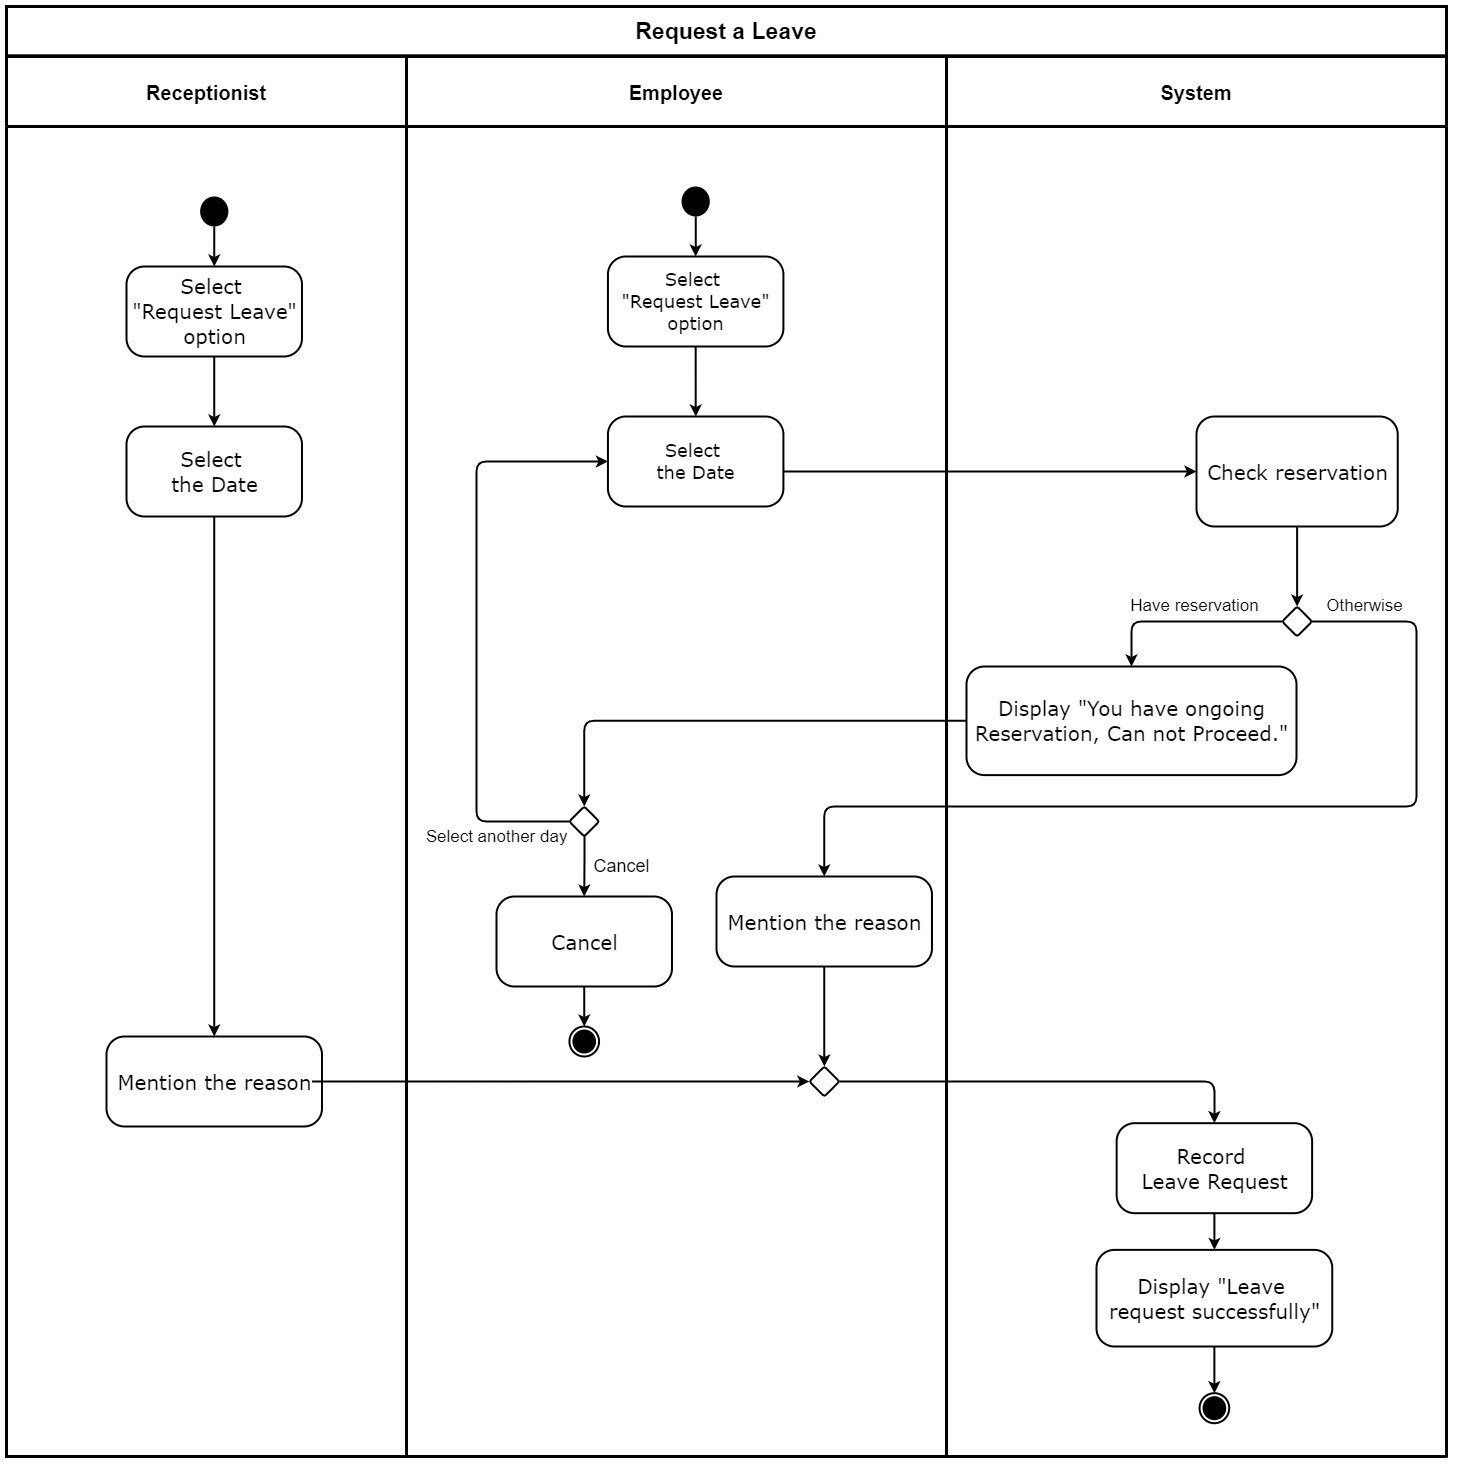

The diagram above was exported from draw.io. Its source (the exported page's mxGraphModel, read from the mxfile embedded in the PNG):
<mxGraphModel dx="540" dy="477" grid="1" gridSize="10" guides="1" tooltips="1" connect="1" arrows="1" fold="1" page="1" pageScale="1" pageWidth="827" pageHeight="1169" math="0" shadow="0">
  <root>
    <mxCell id="0" />
    <mxCell id="1" parent="0" />
    <mxCell id="ZYCVD1jBMDrmrOCTGa3B-1" value="&lt;font style=&quot;font-size: 17px&quot;&gt;Have reservation&lt;/font&gt;" style="text;html=1;align=center;verticalAlign=middle;resizable=0;points=[];autosize=1;strokeColor=none;strokeWidth=2;" parent="1" vertex="1">
      <mxGeometry x="1317.92" y="1619.31" width="140" height="20" as="geometry" />
    </mxCell>
    <mxCell id="ZYCVD1jBMDrmrOCTGa3B-2" value="&lt;font style=&quot;font-size: 17px&quot;&gt;Otherwise&lt;/font&gt;" style="text;html=1;align=center;verticalAlign=middle;resizable=0;points=[];autosize=1;strokeColor=none;strokeWidth=2;" parent="1" vertex="1">
      <mxGeometry x="1512.92" y="1619.31" width="90" height="20" as="geometry" />
    </mxCell>
    <mxCell id="ZYCVD1jBMDrmrOCTGa3B-3" value="System" style="swimlane;strokeWidth=3;rounded=0;startSize=70;fontSize=20;" parent="1" vertex="1">
      <mxGeometry x="1140" y="1080" width="500" height="1400" as="geometry" />
    </mxCell>
    <mxCell id="ZYCVD1jBMDrmrOCTGa3B-4" value="&lt;div align=&quot;center&quot; style=&quot;font-size: 20px&quot;&gt;&lt;font face=&quot;Verdana&quot; style=&quot;font-size: 20px&quot;&gt;Display &quot;You have ongoing&lt;/font&gt;&lt;/div&gt;&lt;div align=&quot;center&quot; style=&quot;font-size: 20px&quot;&gt;&lt;font face=&quot;Verdana&quot; style=&quot;font-size: 20px&quot;&gt;Reservation, Can not Proceed.&quot;&lt;/font&gt;&lt;/div&gt;" style="html=1;align=center;verticalAlign=middle;rounded=1;absoluteArcSize=1;arcSize=36;dashed=0;strokeWidth=2;" parent="ZYCVD1jBMDrmrOCTGa3B-3" vertex="1">
      <mxGeometry x="20" y="610" width="330" height="108.62" as="geometry" />
    </mxCell>
    <mxCell id="ZYCVD1jBMDrmrOCTGa3B-5" style="edgeStyle=orthogonalEdgeStyle;rounded=0;orthogonalLoop=1;jettySize=auto;html=1;exitX=0.5;exitY=1;exitDx=0;exitDy=0;strokeWidth=2;" parent="ZYCVD1jBMDrmrOCTGa3B-3" source="ZYCVD1jBMDrmrOCTGa3B-6" target="ZYCVD1jBMDrmrOCTGa3B-11" edge="1">
      <mxGeometry relative="1" as="geometry">
        <mxPoint x="350.6199999999999" y="550" as="targetPoint" />
      </mxGeometry>
    </mxCell>
    <mxCell id="ZYCVD1jBMDrmrOCTGa3B-6" value="&lt;div align=&quot;center&quot;&gt;&lt;font face=&quot;Verdana&quot; style=&quot;font-size: 20px&quot;&gt;Check reservation&lt;/font&gt;&lt;/div&gt;" style="html=1;align=center;verticalAlign=middle;rounded=1;absoluteArcSize=1;arcSize=36;dashed=0;strokeWidth=2;" parent="ZYCVD1jBMDrmrOCTGa3B-3" vertex="1">
      <mxGeometry x="250" y="360" width="201.24" height="110" as="geometry" />
    </mxCell>
    <mxCell id="ZYCVD1jBMDrmrOCTGa3B-7" style="edgeStyle=orthogonalEdgeStyle;rounded=1;orthogonalLoop=1;jettySize=auto;html=1;entryX=0.5;entryY=0;entryDx=0;entryDy=0;strokeWidth=2;" parent="ZYCVD1jBMDrmrOCTGa3B-3" source="ZYCVD1jBMDrmrOCTGa3B-11" target="ZYCVD1jBMDrmrOCTGa3B-4" edge="1">
      <mxGeometry relative="1" as="geometry">
        <mxPoint x="335.6199999999999" y="565" as="sourcePoint" />
        <Array as="points">
          <mxPoint x="185" y="565" />
        </Array>
      </mxGeometry>
    </mxCell>
    <mxCell id="ZYCVD1jBMDrmrOCTGa3B-8" style="edgeStyle=orthogonalEdgeStyle;rounded=1;orthogonalLoop=1;jettySize=auto;html=1;entryX=0.5;entryY=0;entryDx=0;entryDy=0;strokeWidth=2;" parent="ZYCVD1jBMDrmrOCTGa3B-3" source="ZYCVD1jBMDrmrOCTGa3B-9" target="ZYCVD1jBMDrmrOCTGa3B-10" edge="1">
      <mxGeometry relative="1" as="geometry" />
    </mxCell>
    <mxCell id="ZYCVD1jBMDrmrOCTGa3B-9" value="&lt;div style=&quot;font-size: 20px&quot; align=&quot;center&quot;&gt;&lt;font face=&quot;Verdana&quot; style=&quot;font-size: 20px&quot;&gt;Display &quot;Leave&amp;nbsp;&lt;/font&gt;&lt;/div&gt;&lt;div style=&quot;font-size: 20px&quot; align=&quot;center&quot;&gt;&lt;font face=&quot;Verdana&quot; style=&quot;font-size: 20px&quot;&gt;request successfully&quot;&lt;/font&gt;&lt;/div&gt;" style="html=1;align=center;verticalAlign=middle;rounded=1;absoluteArcSize=1;arcSize=36;dashed=0;strokeWidth=2;" parent="ZYCVD1jBMDrmrOCTGa3B-3" vertex="1">
      <mxGeometry x="150" y="1193.38" width="235.76" height="96.62" as="geometry" />
    </mxCell>
    <mxCell id="ZYCVD1jBMDrmrOCTGa3B-10" value="" style="ellipse;html=1;shape=endState;fillColor=#000000;strokeColor=#000000;rounded=1;verticalAlign=middle;strokeWidth=2;" parent="ZYCVD1jBMDrmrOCTGa3B-3" vertex="1">
      <mxGeometry x="253.06601740696317" y="1336.69" width="29.618847539015608" height="30" as="geometry" />
    </mxCell>
    <mxCell id="ZYCVD1jBMDrmrOCTGa3B-11" value="" style="rhombus;rounded=1;strokeWidth=2;arcSize=5;" parent="ZYCVD1jBMDrmrOCTGa3B-3" vertex="1">
      <mxGeometry x="335.6199999999999" y="550" width="30" height="30" as="geometry" />
    </mxCell>
    <mxCell id="ZYCVD1jBMDrmrOCTGa3B-12" style="edgeStyle=orthogonalEdgeStyle;rounded=1;orthogonalLoop=1;jettySize=auto;html=1;strokeWidth=2;" parent="ZYCVD1jBMDrmrOCTGa3B-3" source="ZYCVD1jBMDrmrOCTGa3B-13" target="ZYCVD1jBMDrmrOCTGa3B-9" edge="1">
      <mxGeometry relative="1" as="geometry" />
    </mxCell>
    <mxCell id="ZYCVD1jBMDrmrOCTGa3B-13" value="&lt;div style=&quot;font-size: 20px&quot; align=&quot;center&quot;&gt;&lt;font face=&quot;Verdana&quot; style=&quot;font-size: 20px&quot;&gt;Record &lt;br&gt;&lt;/font&gt;&lt;/div&gt;&lt;div style=&quot;font-size: 20px&quot; align=&quot;center&quot;&gt;&lt;font face=&quot;Verdana&quot; style=&quot;font-size: 20px&quot;&gt;&lt;font style=&quot;font-size: 20px&quot;&gt;Leave Request&lt;/font&gt;&lt;br&gt;&lt;/font&gt;&lt;/div&gt;" style="html=1;align=center;verticalAlign=middle;rounded=1;absoluteArcSize=1;arcSize=36;dashed=0;strokeWidth=2;" parent="ZYCVD1jBMDrmrOCTGa3B-3" vertex="1">
      <mxGeometry x="170.1400000000001" y="1066.69" width="195.48" height="90" as="geometry" />
    </mxCell>
    <mxCell id="ZYCVD1jBMDrmrOCTGa3B-14" value="Employee" style="swimlane;strokeWidth=3;rounded=0;startSize=70;fontSize=20;" parent="1" vertex="1">
      <mxGeometry x="600" y="1080" width="540" height="1400" as="geometry" />
    </mxCell>
    <mxCell id="ZYCVD1jBMDrmrOCTGa3B-15" style="edgeStyle=orthogonalEdgeStyle;rounded=0;orthogonalLoop=1;jettySize=auto;html=1;entryX=0.5;entryY=0;entryDx=0;entryDy=0;strokeWidth=2;" parent="ZYCVD1jBMDrmrOCTGa3B-14" source="ZYCVD1jBMDrmrOCTGa3B-16" target="ZYCVD1jBMDrmrOCTGa3B-18" edge="1">
      <mxGeometry relative="1" as="geometry" />
    </mxCell>
    <mxCell id="ZYCVD1jBMDrmrOCTGa3B-16" value="" style="ellipse;fillColor=#000000;strokeColor=none;strokeWidth=3;" parent="ZYCVD1jBMDrmrOCTGa3B-14" vertex="1">
      <mxGeometry x="275.06000000000006" y="130" width="28.21" height="30" as="geometry" />
    </mxCell>
    <mxCell id="ZYCVD1jBMDrmrOCTGa3B-17" value="&lt;div style=&quot;font-size: 18px&quot; align=&quot;center&quot;&gt;&lt;font style=&quot;font-size: 18px&quot; face=&quot;Verdana&quot;&gt;Select&amp;nbsp;&lt;/font&gt;&lt;/div&gt;&lt;div style=&quot;font-size: 18px&quot; align=&quot;center&quot;&gt;&lt;span style=&quot;font-family: &amp;#34;verdana&amp;#34;&quot;&gt;&lt;font style=&quot;font-size: 18px&quot;&gt;the Date&lt;/font&gt;&lt;/span&gt;&lt;/div&gt;" style="html=1;align=center;verticalAlign=middle;rounded=1;absoluteArcSize=1;arcSize=36;dashed=0;strokeWidth=2;" parent="ZYCVD1jBMDrmrOCTGa3B-14" vertex="1">
      <mxGeometry x="201.42999999999998" y="360" width="175.48" height="90" as="geometry" />
    </mxCell>
    <mxCell id="ZYCVD1jBMDrmrOCTGa3B-18" value="&lt;div style=&quot;font-size: 18px&quot; align=&quot;center&quot;&gt;&lt;font style=&quot;font-size: 18px&quot; face=&quot;Verdana&quot;&gt;Select&amp;nbsp;&lt;/font&gt;&lt;/div&gt;&lt;div style=&quot;font-size: 18px&quot; align=&quot;center&quot;&gt;&lt;font style=&quot;font-size: 18px&quot;&gt;&lt;font style=&quot;font-size: 18px&quot; face=&quot;Verdana&quot;&gt;&quot;Request Leave&lt;/font&gt;&lt;span style=&quot;font-family: &amp;#34;verdana&amp;#34;&quot;&gt;&quot;&lt;/span&gt;&lt;/font&gt;&lt;/div&gt;&lt;div style=&quot;font-size: 18px&quot; align=&quot;center&quot;&gt;&lt;font style=&quot;font-size: 18px&quot; face=&quot;Verdana&quot;&gt;option&lt;/font&gt;&lt;/div&gt;" style="html=1;align=center;verticalAlign=middle;rounded=1;absoluteArcSize=1;arcSize=36;dashed=0;strokeWidth=2;" parent="ZYCVD1jBMDrmrOCTGa3B-14" vertex="1">
      <mxGeometry x="201.43000000000004" y="200" width="175.48" height="90" as="geometry" />
    </mxCell>
    <mxCell id="ZYCVD1jBMDrmrOCTGa3B-19" style="edgeStyle=orthogonalEdgeStyle;rounded=1;orthogonalLoop=1;jettySize=auto;html=1;exitX=0.5;exitY=1;exitDx=0;exitDy=0;entryX=0.5;entryY=0;entryDx=0;entryDy=0;strokeWidth=2;" parent="ZYCVD1jBMDrmrOCTGa3B-14" source="ZYCVD1jBMDrmrOCTGa3B-20" target="ZYCVD1jBMDrmrOCTGa3B-26" edge="1">
      <mxGeometry relative="1" as="geometry" />
    </mxCell>
    <mxCell id="ZYCVD1jBMDrmrOCTGa3B-20" value="&lt;div style=&quot;font-size: 16px&quot; align=&quot;center&quot;&gt;&lt;/div&gt;&lt;font face=&quot;Verdana&quot;&gt;&lt;font style=&quot;font-size: 20px&quot;&gt;Cancel&lt;/font&gt;&lt;br&gt;&lt;/font&gt;" style="html=1;align=center;verticalAlign=middle;rounded=1;absoluteArcSize=1;arcSize=36;dashed=0;strokeWidth=2;" parent="ZYCVD1jBMDrmrOCTGa3B-14" vertex="1">
      <mxGeometry x="89.99999999999997" y="840" width="175.48" height="90" as="geometry" />
    </mxCell>
    <mxCell id="ZYCVD1jBMDrmrOCTGa3B-21" style="edgeStyle=orthogonalEdgeStyle;rounded=1;orthogonalLoop=1;jettySize=auto;html=1;entryX=0.5;entryY=0;entryDx=0;entryDy=0;strokeWidth=2;" parent="ZYCVD1jBMDrmrOCTGa3B-14" source="ZYCVD1jBMDrmrOCTGa3B-22" target="ZYCVD1jBMDrmrOCTGa3B-31" edge="1">
      <mxGeometry relative="1" as="geometry" />
    </mxCell>
    <mxCell id="ZYCVD1jBMDrmrOCTGa3B-22" value="&lt;div align=&quot;center&quot;&gt;&lt;font face=&quot;Verdana&quot; style=&quot;font-size: 20px&quot;&gt;Mention the reason&lt;/font&gt;&lt;/div&gt;" style="html=1;align=center;verticalAlign=middle;rounded=1;absoluteArcSize=1;arcSize=36;dashed=0;strokeWidth=2;" parent="ZYCVD1jBMDrmrOCTGa3B-14" vertex="1">
      <mxGeometry x="310" y="820" width="215.48" height="90" as="geometry" />
    </mxCell>
    <mxCell id="ZYCVD1jBMDrmrOCTGa3B-23" style="edgeStyle=orthogonalEdgeStyle;rounded=0;orthogonalLoop=1;jettySize=auto;html=1;entryX=0.5;entryY=0;entryDx=0;entryDy=0;strokeWidth=2;" parent="ZYCVD1jBMDrmrOCTGa3B-14" target="ZYCVD1jBMDrmrOCTGa3B-20" edge="1">
      <mxGeometry relative="1" as="geometry">
        <mxPoint x="178" y="765" as="sourcePoint" />
      </mxGeometry>
    </mxCell>
    <mxCell id="ZYCVD1jBMDrmrOCTGa3B-24" value="&lt;font style=&quot;font-size: 15px&quot;&gt;&lt;br&gt;&lt;/font&gt;" style="text;html=1;align=center;verticalAlign=middle;resizable=0;points=[];autosize=1;strokeColor=none;strokeWidth=2;" parent="ZYCVD1jBMDrmrOCTGa3B-14" vertex="1">
      <mxGeometry x="650.4399999999999" y="669.31" width="20" height="20" as="geometry" />
    </mxCell>
    <mxCell id="ZYCVD1jBMDrmrOCTGa3B-25" value="&lt;font style=&quot;font-size: 18px&quot;&gt;Cancel&lt;/font&gt;" style="text;html=1;align=center;verticalAlign=middle;resizable=0;points=[];autosize=1;strokeColor=none;strokeWidth=2;" parent="ZYCVD1jBMDrmrOCTGa3B-14" vertex="1">
      <mxGeometry x="179.99999999999994" y="800" width="70" height="20" as="geometry" />
    </mxCell>
    <mxCell id="ZYCVD1jBMDrmrOCTGa3B-26" value="" style="ellipse;html=1;shape=endState;fillColor=#000000;strokeColor=#000000;rounded=1;verticalAlign=middle;strokeWidth=2;" parent="ZYCVD1jBMDrmrOCTGa3B-14" vertex="1">
      <mxGeometry x="162.92601740696318" y="970" width="29.618847539015608" height="30" as="geometry" />
    </mxCell>
    <mxCell id="ZYCVD1jBMDrmrOCTGa3B-27" style="edgeStyle=orthogonalEdgeStyle;rounded=0;orthogonalLoop=1;jettySize=auto;html=1;exitX=0.5;exitY=1;exitDx=0;exitDy=0;strokeWidth=2;" parent="ZYCVD1jBMDrmrOCTGa3B-14" source="ZYCVD1jBMDrmrOCTGa3B-18" target="ZYCVD1jBMDrmrOCTGa3B-17" edge="1">
      <mxGeometry relative="1" as="geometry">
        <mxPoint x="287.74" y="340" as="targetPoint" />
      </mxGeometry>
    </mxCell>
    <mxCell id="ZYCVD1jBMDrmrOCTGa3B-28" style="edgeStyle=orthogonalEdgeStyle;rounded=1;orthogonalLoop=1;jettySize=auto;html=1;strokeWidth=2;" parent="ZYCVD1jBMDrmrOCTGa3B-14" source="ZYCVD1jBMDrmrOCTGa3B-29" target="ZYCVD1jBMDrmrOCTGa3B-17" edge="1">
      <mxGeometry relative="1" as="geometry">
        <Array as="points">
          <mxPoint x="70" y="765" />
          <mxPoint x="70" y="405" />
        </Array>
      </mxGeometry>
    </mxCell>
    <mxCell id="ZYCVD1jBMDrmrOCTGa3B-29" value="" style="rhombus;rounded=1;strokeWidth=2;arcSize=5;" parent="ZYCVD1jBMDrmrOCTGa3B-14" vertex="1">
      <mxGeometry x="162.74" y="750" width="30" height="30" as="geometry" />
    </mxCell>
    <mxCell id="ZYCVD1jBMDrmrOCTGa3B-30" value="&lt;font style=&quot;font-size: 17px&quot;&gt;Select another day&lt;/font&gt;" style="text;html=1;align=center;verticalAlign=middle;resizable=0;points=[];autosize=1;strokeColor=none;strokeWidth=2;" parent="ZYCVD1jBMDrmrOCTGa3B-14" vertex="1">
      <mxGeometry x="10" y="770" width="160" height="20" as="geometry" />
    </mxCell>
    <mxCell id="ZYCVD1jBMDrmrOCTGa3B-31" value="" style="rhombus;rounded=1;strokeWidth=2;arcSize=5;" parent="ZYCVD1jBMDrmrOCTGa3B-14" vertex="1">
      <mxGeometry x="402.88" y="1010" width="30" height="30" as="geometry" />
    </mxCell>
    <mxCell id="ZYCVD1jBMDrmrOCTGa3B-32" value="&lt;font&gt;&lt;b&gt;&lt;font style=&quot;font-size: 23px&quot;&gt;Request a Leave&lt;/font&gt;&lt;/b&gt;&lt;/font&gt;" style="rounded=0;whiteSpace=wrap;html=1;dashed=0;strokeWidth=3;" parent="1" vertex="1">
      <mxGeometry x="200" y="1030" width="1440" height="49.31" as="geometry" />
    </mxCell>
    <mxCell id="ZYCVD1jBMDrmrOCTGa3B-33" value="Receptionist" style="swimlane;strokeWidth=3;rounded=0;startSize=70;fontSize=20;" parent="1" vertex="1">
      <mxGeometry x="200" y="1080" width="400" height="1400" as="geometry" />
    </mxCell>
    <mxCell id="ZYCVD1jBMDrmrOCTGa3B-34" style="edgeStyle=orthogonalEdgeStyle;rounded=0;orthogonalLoop=1;jettySize=auto;html=1;entryX=0.5;entryY=0;entryDx=0;entryDy=0;strokeWidth=2;" parent="ZYCVD1jBMDrmrOCTGa3B-33" source="ZYCVD1jBMDrmrOCTGa3B-35" target="ZYCVD1jBMDrmrOCTGa3B-37" edge="1">
      <mxGeometry relative="1" as="geometry" />
    </mxCell>
    <mxCell id="ZYCVD1jBMDrmrOCTGa3B-35" value="" style="ellipse;fillColor=#000000;strokeColor=none;strokeWidth=3;" parent="ZYCVD1jBMDrmrOCTGa3B-33" vertex="1">
      <mxGeometry x="193.63999999999996" y="140" width="28.21" height="30" as="geometry" />
    </mxCell>
    <mxCell id="ZYCVD1jBMDrmrOCTGa3B-36" style="edgeStyle=orthogonalEdgeStyle;rounded=1;orthogonalLoop=1;jettySize=auto;html=1;strokeWidth=2;" parent="ZYCVD1jBMDrmrOCTGa3B-33" source="ZYCVD1jBMDrmrOCTGa3B-37" target="ZYCVD1jBMDrmrOCTGa3B-40" edge="1">
      <mxGeometry relative="1" as="geometry" />
    </mxCell>
    <mxCell id="ZYCVD1jBMDrmrOCTGa3B-37" value="&lt;div align=&quot;center&quot; style=&quot;font-size: 20px&quot;&gt;&lt;font style=&quot;font-size: 20px&quot; face=&quot;Verdana&quot;&gt;Select&amp;nbsp;&lt;/font&gt;&lt;/div&gt;&lt;div align=&quot;center&quot; style=&quot;font-size: 20px&quot;&gt;&lt;font style=&quot;font-size: 20px&quot;&gt;&lt;font face=&quot;Verdana&quot; style=&quot;font-size: 20px&quot;&gt;&quot;Request Leave&lt;/font&gt;&lt;span style=&quot;font-family: &amp;#34;verdana&amp;#34;&quot;&gt;&quot;&lt;/span&gt;&lt;/font&gt;&lt;/div&gt;&lt;div align=&quot;center&quot; style=&quot;font-size: 20px&quot;&gt;&lt;font face=&quot;Verdana&quot; style=&quot;font-size: 20px&quot;&gt;option&lt;/font&gt;&lt;/div&gt;" style="html=1;align=center;verticalAlign=middle;rounded=1;absoluteArcSize=1;arcSize=36;dashed=0;strokeWidth=2;" parent="ZYCVD1jBMDrmrOCTGa3B-33" vertex="1">
      <mxGeometry x="120.00000000000003" y="210" width="175.48" height="90" as="geometry" />
    </mxCell>
    <mxCell id="ZYCVD1jBMDrmrOCTGa3B-38" value="&lt;div align=&quot;center&quot;&gt;&lt;font face=&quot;Verdana&quot; style=&quot;font-size: 20px&quot;&gt;Mention the reason&lt;/font&gt;&lt;/div&gt;" style="html=1;align=center;verticalAlign=middle;rounded=1;absoluteArcSize=1;arcSize=36;dashed=0;strokeWidth=2;" parent="ZYCVD1jBMDrmrOCTGa3B-33" vertex="1">
      <mxGeometry x="100" y="980" width="215.48" height="90" as="geometry" />
    </mxCell>
    <mxCell id="ZYCVD1jBMDrmrOCTGa3B-39" style="edgeStyle=orthogonalEdgeStyle;rounded=1;orthogonalLoop=1;jettySize=auto;html=1;exitX=0.5;exitY=1;exitDx=0;exitDy=0;entryX=0.5;entryY=0;entryDx=0;entryDy=0;strokeWidth=2;" parent="ZYCVD1jBMDrmrOCTGa3B-33" source="ZYCVD1jBMDrmrOCTGa3B-40" target="ZYCVD1jBMDrmrOCTGa3B-38" edge="1">
      <mxGeometry relative="1" as="geometry" />
    </mxCell>
    <mxCell id="ZYCVD1jBMDrmrOCTGa3B-40" value="&lt;div style=&quot;font-size: 20px&quot; align=&quot;center&quot;&gt;&lt;font style=&quot;font-size: 20px&quot; face=&quot;Verdana&quot;&gt;Select&amp;nbsp;&lt;/font&gt;&lt;/div&gt;&lt;div style=&quot;font-size: 20px&quot; align=&quot;center&quot;&gt;&lt;span style=&quot;font-family: &amp;#34;verdana&amp;#34;&quot;&gt;&lt;font style=&quot;font-size: 20px&quot;&gt;the Date&lt;/font&gt;&lt;/span&gt;&lt;/div&gt;" style="html=1;align=center;verticalAlign=middle;rounded=1;absoluteArcSize=1;arcSize=36;dashed=0;strokeWidth=2;" parent="ZYCVD1jBMDrmrOCTGa3B-33" vertex="1">
      <mxGeometry x="120.00000000000003" y="370" width="175.48" height="90" as="geometry" />
    </mxCell>
    <mxCell id="ZYCVD1jBMDrmrOCTGa3B-41" style="edgeStyle=orthogonalEdgeStyle;rounded=1;orthogonalLoop=1;jettySize=auto;html=1;strokeWidth=2;entryX=0;entryY=0.5;entryDx=0;entryDy=0;" parent="1" source="ZYCVD1jBMDrmrOCTGa3B-17" target="ZYCVD1jBMDrmrOCTGa3B-6" edge="1">
      <mxGeometry relative="1" as="geometry">
        <Array as="points">
          <mxPoint x="1130" y="1495" />
          <mxPoint x="1130" y="1495" />
        </Array>
      </mxGeometry>
    </mxCell>
    <mxCell id="ZYCVD1jBMDrmrOCTGa3B-42" style="edgeStyle=orthogonalEdgeStyle;rounded=1;orthogonalLoop=1;jettySize=auto;html=1;strokeWidth=2;entryX=0.5;entryY=0;entryDx=0;entryDy=0;" parent="1" source="ZYCVD1jBMDrmrOCTGa3B-11" target="ZYCVD1jBMDrmrOCTGa3B-22" edge="1">
      <mxGeometry relative="1" as="geometry">
        <Array as="points">
          <mxPoint x="1610" y="1645" />
          <mxPoint x="1610" y="1830" />
          <mxPoint x="1018" y="1830" />
        </Array>
      </mxGeometry>
    </mxCell>
    <mxCell id="ZYCVD1jBMDrmrOCTGa3B-43" style="edgeStyle=orthogonalEdgeStyle;rounded=1;orthogonalLoop=1;jettySize=auto;html=1;entryX=0;entryY=0.5;entryDx=0;entryDy=0;strokeWidth=2;" parent="1" target="ZYCVD1jBMDrmrOCTGa3B-31" edge="1">
      <mxGeometry relative="1" as="geometry">
        <mxPoint x="505.6199999999999" y="2105" as="sourcePoint" />
      </mxGeometry>
    </mxCell>
    <mxCell id="ZYCVD1jBMDrmrOCTGa3B-44" style="edgeStyle=orthogonalEdgeStyle;rounded=1;orthogonalLoop=1;jettySize=auto;html=1;strokeWidth=2;" parent="1" source="ZYCVD1jBMDrmrOCTGa3B-31" target="ZYCVD1jBMDrmrOCTGa3B-13" edge="1">
      <mxGeometry relative="1" as="geometry" />
    </mxCell>
    <mxCell id="ZYCVD1jBMDrmrOCTGa3B-45" style="edgeStyle=orthogonalEdgeStyle;rounded=1;orthogonalLoop=1;jettySize=auto;html=1;entryX=0.5;entryY=0;entryDx=0;entryDy=0;strokeWidth=2;" parent="1" source="ZYCVD1jBMDrmrOCTGa3B-4" target="ZYCVD1jBMDrmrOCTGa3B-29" edge="1">
      <mxGeometry relative="1" as="geometry" />
    </mxCell>
    <mxCell id="1gRtwELWVCB2OUYPHOQb-2" value="" style="ellipse;whiteSpace=wrap;html=1;aspect=fixed;fontSize=20;strokeColor=#FFFFFF;" parent="1" vertex="1">
      <mxGeometry x="1640" y="2480" width="10" height="10" as="geometry" />
    </mxCell>
  </root>
</mxGraphModel>